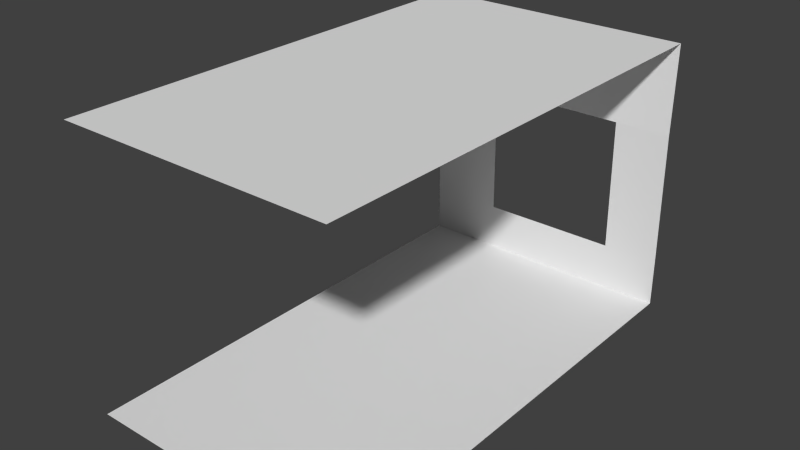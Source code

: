 # Source: window.blend  (saved by Blender 2.72.0; exported with 4.5.12 LTS)
import bpy
from mathutils import Matrix  # noqa: F401  (used for matrix-valued properties, if any)

bpy.ops.wm.read_factory_settings(use_empty=True)
scene = bpy.context.scene
scene.name = 'Scene'

# ---- collections
col_collection_2 = bpy.data.collections.new('Collection 2'); scene.collection.children.link(col_collection_2)

# ---- materials (node trees are filled in below, after node groups)
mat_mur_fenetre = bpy.data.materials.new('mur_fenetre')
mat_mur_fenetre.alpha_threshold = 0.0
mat_mur_fenetre.use_transparent_shadow = False
mat_mur_fenetre.roughness = 0.5

# ---- material node trees

# ---- world
world_world = bpy.data.worlds.new('World'); scene.world = world_world
world_world.color = (0.05088, 0.05088, 0.05088)
world_world.use_sun_shadow = False
world_world.sun_shadow_jitter_overblur = 0.0
world_world.cycles.sampling_method = 'MANUAL'
world_world.cycles.sample_map_resolution = 256

# ---- meshes
me_cube_004 = bpy.data.meshes.new('Cube.004')
me_cube_004.from_pydata([(0.3333, -5.96e-08, 0.0), (-0.4914, 5.96e-08, 0.0), (0.3333, -1.42, 0.0), (-0.4914, -1.42, 0.0), (0.3333, -4.172e-07, 0.8318), (-0.4914, -2.98e-07, 0.8318), (0.3333, -1.42, 0.8318), (-0.4914, -1.42, 0.8318), (0.3333, -0.005869, 0.5574), (-0.4914, -0.005869, 0.5574), (0.3333, -1.102e-07, 0.1434), (-0.4914, 8.962e-09, 0.1434), (-0.265, 0.0, 0.0), (-0.265, -1.42, 0.0), (-0.265, -3.576e-07, 0.8318), (-0.265, -1.42, 0.8318), (-0.265, -0.005869, 0.5574), (-0.265, -5.96e-08, 0.1434), (0.1619, -0.005869, 0.5574), (0.1619, -5.96e-08, 0.1434), (0.1619, 0.0, 0.0), (0.1619, -1.42, 0.0), (0.1619, -3.576e-07, 0.8318), (0.1619, -1.42, 0.8318)], [], [(21, 2, 0, 20), (15, 7, 5, 14), (17, 11, 1, 12), (14, 5, 9, 16), (16, 9, 11, 17), (3, 13, 12, 1), (23, 15, 14, 22), (19, 17, 12, 20), (22, 14, 16, 18), (13, 21, 20, 12), (6, 23, 22, 4), (10, 19, 20, 0), (4, 22, 18, 8), (8, 18, 19, 10)])
_uv = me_cube_004.uv_layers.new(name='UVMap')
_uv.uv.foreach_set('vector', [0.741, 0.0, 1.0, 0.0, 1.0, 0.3902, 0.741, 0.3902, 0.2754, 1.0, 2.325e-06, 1.0, 2.027e-06, 0.6212, 0.2754, 0.6212, 0.2754, 0.4342, 1.758e-06, 0.4342, 1.669e-06, 0.3902, 0.2754, 0.3902, 0.2754, 0.6212, 2.027e-06, 0.6212, 1.907e-06, 0.5249, 0.2754, 0.5249, 0.2754, 0.5249, 1.907e-06, 0.5249, 1.758e-06, 0.4342, 0.2754, 0.4342, 2.98e-08, 0.0, 0.2754, 0.0, 0.2754, 0.3902, 1.669e-06, 0.3902, 0.741, 1.0, 0.2754, 1.0, 0.2754, 0.6212, 0.741, 0.6212, 0.741, 0.4342, 0.2754, 0.4342, 0.2754, 0.3902, 0.741, 0.3902, 0.741, 0.6212, 0.2754, 0.6212, 0.2754, 0.5249, 0.741, 0.5249, 0.2754, 0.0, 0.741, 0.0, 0.741, 0.3902, 0.2754, 0.3902, 1.0, 1.0, 0.741, 1.0, 0.741, 0.6212, 1.0, 0.6212, 1.0, 0.4342, 0.741, 0.4342, 0.741, 0.3902, 1.0, 0.3902, 1.0, 0.6212, 0.741, 0.6212, 0.741, 0.5249, 1.0, 0.5249, 1.0, 0.5249, 0.741, 0.5249, 0.741, 0.4342, 1.0, 0.4342])
me_cube_004.materials.append(mat_mur_fenetre)
me_cube_004.use_remesh_preserve_volume = False
me_cube_004.use_remesh_preserve_attributes = False
me_cube_004.use_mirror_vertex_groups = False
me_cube_004.update()

# ---- objects
ob_mur_fenetre = bpy.data.objects.new('mur_fenetre', me_cube_004)

# ---- transforms, parenting, visibility, modifiers, constraints
ob_mur_fenetre.location = (0.06558, 0.0, 0.0)
ob_mur_fenetre.lock_rotations_4d = False
ob_mur_fenetre.empty_display_type = 'ARROWS'
ob_mur_fenetre.lineart.crease_threshold = 0.0

# ---- collection membership
col_collection_2.objects.link(ob_mur_fenetre)

# ---- scene / render settings (as saved in the file)
scene.frame_start = 1; scene.frame_end = 250; scene.frame_set(175)
scene.render.engine = 'BLENDER_EEVEE_NEXT'
scene.render.resolution_x = 320
scene.render.resolution_y = 180
scene.render.resolution_percentage = 50
scene.render.dither_intensity = 0.0
scene.cycles.use_denoising = False
scene.cycles.samples = 10
scene.cycles.sampling_pattern = 'TABULATED_SOBOL'
scene.cycles.light_sampling_threshold = 0.0
scene.cycles.use_adaptive_sampling = False
scene.cycles.use_light_tree = False
scene.cycles.blur_glossy = 0.0
scene.cycles.pixel_filter_type = 'GAUSSIAN'
scene.cycles.sample_clamp_indirect = 0.0
scene.view_settings.view_transform = 'Standard'
bpy.context.view_layer.update()

# ---- added for rendering (the .blend has no active camera and no usable light): camera, sun
cam_auto = bpy.data.cameras.new('AutoCamera')
cam_auto.lens = 50.0
cam_auto.sensor_width = 36.0
cam_auto.clip_end = 1000.0
ob_auto_camera = bpy.data.objects.new('AutoCamera', cam_auto)
scene.collection.objects.link(ob_auto_camera)
ob_auto_camera.location = (1.68973, -2.75382, 1.77843)
ob_auto_camera.rotation_euler = (1.09748, -7.21219e-08, 0.694738)
scene.camera = ob_auto_camera
light_auto_sun = bpy.data.lights.new('AutoSun', 'SUN')
light_auto_sun.energy = 3.0
light_auto_sun.angle = 0.0523599
ob_auto_sun = bpy.data.objects.new('AutoSun', light_auto_sun)
scene.collection.objects.link(ob_auto_sun)
ob_auto_sun.rotation_euler = (0.872665, 0.174533, 0.523599)
bpy.context.view_layer.update()

